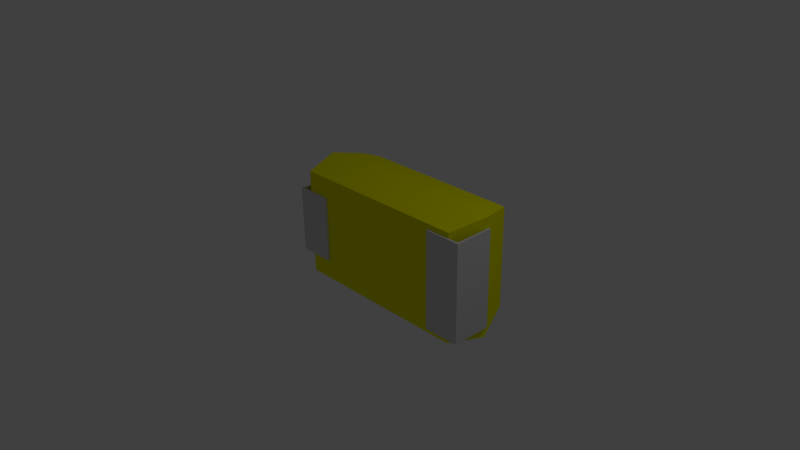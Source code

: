 # Source: 10uF_35V_D.blend  (saved by Blender 2.69.0; exported with 4.5.12 LTS)
import bpy
from mathutils import Matrix  # noqa: F401  (used for matrix-valued properties, if any)

bpy.ops.wm.read_factory_settings(use_empty=True)
scene = bpy.context.scene
scene.name = 'Scene'

# ---- collections
col_collection_1 = bpy.data.collections.new('Collection 1'); scene.collection.children.link(col_collection_1)

# ---- materials (node trees are filled in below, after node groups)
mat_shape_006 = bpy.data.materials.new('Shape.006')
mat_shape_006.alpha_threshold = 0.0
mat_shape_006.use_transparent_shadow = False
mat_shape_006.diffuse_color = (0.6933, 0.2555, 0.1525, 1.0)
mat_shape_006.roughness = 0.5
mat_shape_006.line_color = (0.0, 0.0, 0.0, 1.0)
mat_shape_005 = bpy.data.materials.new('Shape.005')
mat_shape_005.alpha_threshold = 0.0
mat_shape_005.use_transparent_shadow = False
mat_shape_005.diffuse_color = (0.7899, 0.8133, 0.694, 1.0)
mat_shape_005.roughness = 0.5
mat_shape_005.line_color = (0.0, 0.0, 0.0, 1.0)
mat_shape_004 = bpy.data.materials.new('Shape.004')
mat_shape_004.alpha_threshold = 0.0
mat_shape_004.use_transparent_shadow = False
mat_shape_004.diffuse_color = (0.9, 0.9, 0.0, 1.0)
mat_shape_004.specular_color = (0.9, 0.9, 0.0)
mat_shape_004.roughness = 0.5
mat_shape_004.line_color = (0.0, 0.0, 0.0, 1.0)
mat_shape_003 = bpy.data.materials.new('Shape.003')
mat_shape_003.alpha_threshold = 0.0
mat_shape_003.use_transparent_shadow = False
mat_shape_003.diffuse_color = (0.7, 0.7, 0.7, 1.0)
mat_shape_003.specular_color = (0.7, 0.7, 0.7)
mat_shape_003.roughness = 0.5
mat_shape_003.line_color = (0.0, 0.0, 0.0, 1.0)
mat_shape_002 = bpy.data.materials.new('Shape.002')
mat_shape_002.alpha_threshold = 0.0
mat_shape_002.use_transparent_shadow = False
mat_shape_002.diffuse_color = (0.7, 0.7, 0.7, 1.0)
mat_shape_002.specular_color = (0.7, 0.7, 0.7)
mat_shape_002.roughness = 0.5
mat_shape_002.line_color = (0.0, 0.0, 0.0, 1.0)
mat_shape_001 = bpy.data.materials.new('Shape.001')
mat_shape_001.alpha_threshold = 0.0
mat_shape_001.use_transparent_shadow = False
mat_shape_001.diffuse_color = (0.6933, 0.2555, 0.1525, 1.0)
mat_shape_001.roughness = 0.5
mat_shape_001.line_color = (0.0, 0.0, 0.0, 1.0)
mat_shape = bpy.data.materials.new('Shape')
mat_shape.alpha_threshold = 0.0
mat_shape.use_transparent_shadow = False
mat_shape.diffuse_color = (0.6933, 0.2555, 0.1525, 1.0)
mat_shape.roughness = 0.5
mat_shape.line_color = (0.0, 0.0, 0.0, 1.0)

# ---- material node trees

# ---- world
world_world = bpy.data.worlds.new('World'); scene.world = world_world
world_world.color = (0.05088, 0.05088, 0.05088)
world_world.use_sun_shadow = False
world_world.sun_shadow_jitter_overblur = 0.0
world_world.cycles.sampling_method = 'MANUAL'
world_world.cycles.sample_map_resolution = 256

# ---- cameras
cam_camera = bpy.data.cameras.new('Camera')
cam_camera.clip_end = 100.0
cam_camera.lens = 35.0
cam_camera.sensor_width = 32.0
cam_camera.sensor_height = 18.0
cam_camera.ortho_scale = 7.314
cam_camera.dof.focus_distance = 0.0
cam_camera.dof.aperture_fstop = 128.0

# ---- lights
light_lamp = bpy.data.lights.new('Lamp', 'POINT')
light_lamp.transmission_factor = 0.0
light_lamp.cutoff_distance = 30.0
light_lamp.energy = 100.0
light_lamp.shadow_buffer_clip_start = 1.001
light_lamp.shadow_soft_size = 0.1
light_lamp.shadow_maximum_resolution = 0.006
light_lamp.use_absolute_resolution = True
light_lamp.cycles.use_multiple_importance_sampling = False

# ---- meshes
me_shapeindexedfaceset = bpy.data.meshes.new('ShapeIndexedFaceSet')
me_shapeindexedfaceset.from_pydata([(0.0, 0.0, 0.0), (0.4822, 0.7182, 1.116), (0.7927, 0.7182, 1.119), (0.7927, -0.7182, 1.119), (0.4822, -0.7182, 1.116)], [], [(1, 4, 3, 2)])
me_shapeindexedfaceset.materials.append(mat_shape_006)
me_shapeindexedfaceset.use_remesh_preserve_volume = False
me_shapeindexedfaceset.use_remesh_preserve_attributes = False
me_shapeindexedfaceset.use_mirror_vertex_groups = False
me_shapeindexedfaceset.update()
me_shapeindexedfaceset_006 = bpy.data.meshes.new('ShapeIndexedFaceSet.006')
me_shapeindexedfaceset_006.from_pydata([(0.0, 0.0, 0.0), (1.092, -0.7182, 1.122), (1.092, 0.7182, 1.122), (1.29, -0.7466, 0.9951), (1.29, 0.7466, 0.9951)], [], [(1, 3, 4, 2)])
me_shapeindexedfaceset_006.materials.append(mat_shape_005)
me_shapeindexedfaceset_006.use_remesh_preserve_volume = False
me_shapeindexedfaceset_006.use_remesh_preserve_attributes = False
me_shapeindexedfaceset_006.use_mirror_vertex_groups = False
me_shapeindexedfaceset_006.update()
me_shapeindexedfaceset_005 = bpy.data.meshes.new('ShapeIndexedFaceSet.005')
me_shapeindexedfaceset_005.from_pydata([(0.0, 0.0, 0.0), (-1.435, -0.845, 0.55), (-1.435, 0.845, 0.55), (1.435, 0.845, 0.55), (1.435, -0.845, 0.55), (-1.22, 0.7182, 1.1), (-1.22, -0.7182, 1.1), (1.291, -0.7605, 0.03), (-1.291, -0.7605, 0.03), (-1.291, 0.7605, 0.03), (1.291, 0.7605, 0.03), (1.092, -0.7182, 1.122), (1.092, 0.7182, 1.122), (1.29, -0.7466, 0.9951), (1.29, 0.7466, 0.9951), (0.4822, 0.7182, 1.116), (0.7927, 0.7182, 1.119), (0.7927, -0.7182, 1.119), (0.4822, -0.7182, 1.116)], [], [(1, 2, 9, 8), (1, 4, 13), (1, 13, 11), (1, 11, 17), (1, 17, 18), (1, 18, 6), (1, 6, 5, 2), (1, 8, 7, 4), (2, 3, 10, 9), (2, 5, 15), (2, 15, 16), (2, 16, 12), (2, 12, 14), (2, 14, 3), (3, 4, 7, 10), (3, 14, 13, 4), (5, 6, 18, 15), (7, 8, 9, 10), (11, 12, 16, 17)])
me_shapeindexedfaceset_005.materials.append(mat_shape_004)
me_shapeindexedfaceset_005.use_remesh_preserve_volume = False
me_shapeindexedfaceset_005.use_remesh_preserve_attributes = False
me_shapeindexedfaceset_005.use_mirror_vertex_groups = False
me_shapeindexedfaceset_005.update()
me_shapeindexedfaceset_004 = bpy.data.meshes.new('ShapeIndexedFaceSet.004')
me_shapeindexedfaceset_004.from_pydata([(0.0, 0.0, 0.0), (1.435, -0.47, 0.535), (1.435, 0.47, 0.535), (1.465, 0.47, 0.535), (1.465, -0.47, 0.535), (1.435, -0.47, 0.03), (1.435, 0.47, 0.03), (1.465, 0.47, 0.03), (1.465, -0.47, 0.03), (1.435, 0.47, 0.565), (1.435, -0.47, 0.565), (1.465, -0.47, 0.565), (1.465, 0.47, 0.565), (1.335, 0.47, 0.535), (1.335, -0.47, 0.535), (1.335, -0.47, 0.565), (1.335, 0.47, 0.565), (1.435, -0.47, 2.776e-17), (1.435, 0.47, 2.776e-17), (1.465, 0.47, 2.776e-17), (1.465, -0.47, 2.776e-17), (0.955, 0.47, 2.776e-17), (0.955, -0.47, 2.776e-17), (0.955, -0.47, 0.03), (0.955, 0.47, 0.03)], [], [(1, 2, 6, 5), (1, 4, 11, 10), (1, 5, 8, 4), (1, 10, 15, 14), (1, 14, 13, 2), (2, 3, 7, 6), (2, 9, 12, 3), (2, 13, 16, 9), (3, 4, 8, 7), (3, 12, 11, 4), (5, 6, 24, 23), (5, 17, 20, 8), (5, 23, 22, 17), (6, 7, 19, 18), (6, 18, 21, 24), (7, 8, 20, 19), (9, 10, 11, 12), (9, 16, 15, 10), (13, 14, 15, 16), (17, 18, 19, 20), (17, 22, 21, 18), (21, 22, 23, 24)])
me_shapeindexedfaceset_004.materials.append(mat_shape_003)
me_shapeindexedfaceset_004.use_remesh_preserve_volume = False
me_shapeindexedfaceset_004.use_remesh_preserve_attributes = False
me_shapeindexedfaceset_004.use_mirror_vertex_groups = False
me_shapeindexedfaceset_004.update()
me_shapeindexedfaceset_003 = bpy.data.meshes.new('ShapeIndexedFaceSet.003')
me_shapeindexedfaceset_003.from_pydata([(0.0, 0.0, 0.0), (-1.435, 0.69, 0.535), (-1.435, -0.69, 0.535), (-1.465, -0.69, 0.535), (-1.465, 0.69, 0.535), (-1.435, 0.69, 0.03), (-1.435, -0.69, 0.03), (-1.465, -0.69, 0.03), (-1.465, 0.69, 0.03), (-1.435, -0.69, 0.565), (-1.435, 0.69, 0.565), (-1.465, 0.69, 0.565), (-1.465, -0.69, 0.565), (-1.335, -0.69, 0.535), (-1.335, 0.69, 0.535), (-1.335, 0.69, 0.565), (-1.335, -0.69, 0.565), (-1.435, 0.69, 2.776e-17), (-1.435, -0.69, 2.776e-17), (-1.465, -0.69, 2.776e-17), (-1.465, 0.69, 2.776e-17), (-0.955, -0.69, 2.776e-17), (-0.955, 0.69, 2.776e-17), (-0.955, 0.69, 0.03), (-0.955, -0.69, 0.03)], [], [(1, 2, 6, 5), (1, 4, 11, 10), (1, 5, 8, 4), (1, 10, 15, 14), (1, 14, 13, 2), (2, 3, 7, 6), (2, 9, 12, 3), (2, 13, 16, 9), (3, 4, 8, 7), (3, 12, 11, 4), (5, 6, 24, 23), (5, 17, 20, 8), (5, 23, 22, 17), (6, 7, 19, 18), (6, 18, 21, 24), (7, 8, 20, 19), (9, 10, 11, 12), (9, 16, 15, 10), (13, 14, 15, 16), (17, 18, 19, 20), (17, 22, 21, 18), (21, 22, 23, 24)])
me_shapeindexedfaceset_003.materials.append(mat_shape_002)
me_shapeindexedfaceset_003.use_remesh_preserve_volume = False
me_shapeindexedfaceset_003.use_remesh_preserve_attributes = False
me_shapeindexedfaceset_003.use_mirror_vertex_groups = False
me_shapeindexedfaceset_003.update()
me_shapeindexedfaceset_002 = bpy.data.meshes.new('ShapeIndexedFaceSet.002')
me_shapeindexedfaceset_002.from_pydata([(0.0, 0.0, 0.0), (-0.1693, 0.5985, 1.115), (-0.2052, 0.5511, 1.115), (-0.2052, 0.3339, 1.115), (-0.1693, 0.2865, 1.115), (-0.1333, 0.3339, 1.115), (-0.1333, 0.4066, 1.115), (0.2535, 0.4066, 1.115), (0.2535, 0.4777, 1.115), (0.1873, 0.5748, 1.115), (0.1711, 0.5921, 1.115), (0.1521, 0.5971, 1.115), (0.1312, 0.5881, 1.115), (0.1233, 0.5669, 1.115), (0.1327, 0.5374, 1.115), (0.1744, 0.4785, 1.115), (-0.1333, 0.4785, 1.115), (-0.1333, 0.5511, 1.115), (-0.1409, 0.5863, 1.115), (-0.1693, 0.5985, 1.043), (-0.2052, 0.5511, 1.043), (-0.2052, 0.3339, 1.043), (-0.1693, 0.2865, 1.043), (-0.1333, 0.3339, 1.043), (-0.1333, 0.4066, 1.043), (0.2535, 0.4066, 1.043), (0.2535, 0.4777, 1.043), (0.1873, 0.5748, 1.043), (0.1711, 0.5921, 1.043), (0.1521, 0.5971, 1.043), (0.1312, 0.5881, 1.043), (0.1233, 0.5669, 1.043), (0.1327, 0.5374, 1.043), (0.1744, 0.4785, 1.043), (-0.1333, 0.4785, 1.043), (-0.1333, 0.5511, 1.043), (-0.1409, 0.5863, 1.043), (0.2535, 0.01113, 1.115), (0.2244, 0.09849, 1.115), (0.151, 0.151, 1.115), (0.05288, 0.1671, 1.115), (-0.01542, 0.1671, 1.115), (-0.1578, 0.1272, 1.115), (-0.216, 0.01113, 1.115), (-0.1869, -0.07622, 1.115), (-0.1136, -0.1287, 1.115), (-0.01542, -0.1449, 1.115), (0.05288, -0.1449, 1.115), (0.1952, -0.105, 1.115), (0.05791, 0.09525, 1.115), (0.1478, 0.07225, 1.115), (0.1816, 0.01113, 1.115), (0.1478, -0.04998, 1.115), (0.05791, -0.07298, 1.115), (-0.02046, -0.07298, 1.115), (-0.1103, -0.04998, 1.115), (-0.1441, 0.01113, 1.115), (-0.1103, 0.07225, 1.115), (-0.02046, 0.09525, 1.115), (0.2535, 0.01113, 1.043), (0.2244, 0.09849, 1.043), (0.151, 0.151, 1.043), (0.05288, 0.1671, 1.043), (-0.01542, 0.1671, 1.043), (-0.1578, 0.1272, 1.043), (-0.216, 0.01113, 1.043), (-0.1869, -0.07622, 1.043), (-0.1136, -0.1287, 1.043), (-0.01542, -0.1449, 1.043), (0.05288, -0.1449, 1.043), (0.1952, -0.105, 1.043), (0.05791, 0.09525, 1.043), (0.1478, 0.07225, 1.043), (0.1816, 0.01113, 1.043), (0.1478, -0.04998, 1.043), (0.05791, -0.07298, 1.043), (-0.02046, -0.07298, 1.043), (-0.1103, -0.04998, 1.043), (-0.1441, 0.01113, 1.043), (-0.1103, 0.07225, 1.043), (-0.02046, 0.09525, 1.043), (-0.216, -0.4425, 1.115), (-0.1754, -0.5504, 1.115), (-0.06934, -0.5892, 1.115), (0.0349, -0.5493, 1.115), (0.07804, -0.4526, 1.115), (0.06654, -0.4026, 1.115), (0.02772, -0.3541, 1.115), (0.1366, -0.4113, 1.115), (0.1794, -0.513, 1.115), (0.1747, -0.5356, 1.115), (0.1701, -0.5561, 1.115), (0.1809, -0.582, 1.115), (0.2067, -0.5928, 1.115), (0.2405, -0.5698, 1.115), (0.2535, -0.5087, 1.115), (0.1643, -0.3354, 1.115), (-0.0003242, -0.28, 1.115), (-0.05784, -0.2844, 1.115), (-0.1154, -0.3002, 1.115), (-0.1664, -0.3293, 1.115), (-0.202, -0.376, 1.115), (-0.05497, -0.3613, 1.115), (-0.01111, -0.4001, 1.115), (0.006146, -0.4476, 1.115), (-0.01578, -0.4972, 1.115), (-0.06863, -0.5173, 1.115), (-0.124, -0.4979, 1.115), (-0.1441, -0.4447, 1.115), (-0.1229, -0.3893, 1.115), (-0.216, -0.4425, 1.043), (-0.1754, -0.5504, 1.043), (-0.06934, -0.5892, 1.043), (0.0349, -0.5493, 1.043), (0.07804, -0.4526, 1.043), (0.06654, -0.4026, 1.043), (0.02772, -0.3541, 1.043), (0.1366, -0.4113, 1.043), (0.1794, -0.513, 1.043), (0.1747, -0.5356, 1.043), (0.1701, -0.5561, 1.043), (0.1809, -0.582, 1.043), (0.2067, -0.5928, 1.043), (0.2405, -0.5698, 1.043), (0.2535, -0.5087, 1.043), (0.1643, -0.3354, 1.043), (-0.0003242, -0.28, 1.043), (-0.05784, -0.2844, 1.043), (-0.1154, -0.3002, 1.043), (-0.1664, -0.3293, 1.043), (-0.202, -0.376, 1.043), (-0.05497, -0.3613, 1.043), (-0.01111, -0.4001, 1.043), (0.006146, -0.4476, 1.043), (-0.01578, -0.4972, 1.043), (-0.06863, -0.5173, 1.043), (-0.124, -0.4979, 1.043), (-0.1441, -0.4447, 1.043), (-0.1229, -0.3893, 1.043)], [], [(1, 2, 17, 18), (1, 18, 36, 19), (1, 19, 20, 2), (2, 3, 6, 16), (2, 16, 17), (2, 20, 21, 3), (3, 4, 5, 6), (3, 21, 22, 4), (4, 22, 23, 5), (5, 23, 24, 6), (6, 7, 15, 16), (6, 24, 25, 7), (7, 8, 15), (7, 25, 26, 8), (8, 9, 14, 15), (8, 26, 27, 9), (9, 10, 13, 14), (9, 27, 28, 10), (10, 11, 12, 13), (10, 28, 29, 11), (11, 29, 30, 12), (12, 30, 31, 13), (13, 31, 32, 14), (14, 32, 33, 15), (15, 33, 34, 16), (16, 34, 35, 17), (17, 35, 36, 18), (19, 36, 35, 20), (20, 34, 24, 21), (20, 35, 34), (21, 24, 23, 22), (24, 34, 33, 25), (25, 33, 26), (26, 33, 32, 27), (27, 32, 31, 28), (28, 31, 30, 29), (37, 38, 50, 51), (37, 48, 70, 59), (37, 51, 52, 48), (37, 59, 60, 38), (38, 39, 50), (38, 60, 61, 39), (39, 40, 49, 50), (39, 61, 62, 40), (40, 41, 58, 49), (40, 62, 63, 41), (41, 42, 57, 58), (41, 63, 64, 42), (42, 43, 56, 57), (42, 64, 65, 43), (43, 44, 55, 56), (43, 65, 66, 44), (44, 45, 55), (44, 66, 67, 45), (45, 46, 54, 55), (45, 67, 68, 46), (46, 47, 53, 54), (46, 68, 69, 47), (47, 48, 52, 53), (47, 69, 70, 48), (49, 58, 80, 71), (49, 71, 72, 50), (50, 72, 73, 51), (51, 73, 74, 52), (52, 74, 75, 53), (53, 75, 76, 54), (54, 76, 77, 55), (55, 77, 78, 56), (56, 78, 79, 57), (57, 79, 80, 58), (59, 70, 74, 73), (59, 73, 72, 60), (60, 72, 61), (61, 72, 71, 62), (62, 71, 80, 63), (63, 80, 79, 64), (64, 79, 78, 65), (65, 78, 77, 66), (66, 77, 67), (67, 77, 76, 68), (68, 76, 75, 69), (69, 75, 74, 70), (81, 82, 107, 108), (81, 101, 130, 110), (81, 108, 109, 101), (81, 110, 111, 82), (82, 83, 106, 107), (82, 111, 112, 83), (83, 84, 105, 106), (83, 112, 113, 84), (84, 85, 104, 105), (84, 113, 114, 85), (85, 86, 103, 104), (85, 114, 115, 86), (86, 87, 103), (86, 115, 116, 87), (87, 88, 96, 97), (87, 97, 102, 103), (87, 116, 117, 88), (88, 89, 95, 96), (88, 117, 118, 89), (89, 90, 94, 95), (89, 118, 119, 90), (90, 91, 94), (90, 119, 120, 91), (91, 92, 93, 94), (91, 120, 121, 92), (92, 121, 122, 93), (93, 122, 123, 94), (94, 123, 124, 95), (95, 124, 125, 96), (96, 125, 126, 97), (97, 98, 102), (97, 126, 127, 98), (98, 99, 109, 102), (98, 127, 128, 99), (99, 100, 101, 109), (99, 128, 129, 100), (100, 129, 130, 101), (102, 109, 138, 131), (102, 131, 132, 103), (103, 132, 133, 104), (104, 133, 134, 105), (105, 134, 135, 106), (106, 135, 136, 107), (107, 136, 137, 108), (108, 137, 138, 109), (110, 130, 138, 137), (110, 137, 136, 111), (111, 136, 135, 112), (112, 135, 134, 113), (113, 134, 133, 114), (114, 133, 132, 115), (115, 132, 116), (116, 126, 125, 117), (116, 132, 131, 126), (117, 125, 124, 118), (118, 124, 123, 119), (119, 123, 120), (120, 123, 122, 121), (126, 131, 127), (127, 131, 138, 128), (128, 138, 130, 129)])
me_shapeindexedfaceset_002.materials.append(mat_shape_001)
me_shapeindexedfaceset_002.use_remesh_preserve_volume = False
me_shapeindexedfaceset_002.use_remesh_preserve_attributes = False
me_shapeindexedfaceset_002.use_mirror_vertex_groups = False
me_shapeindexedfaceset_002.update()
me_shapeindexedfaceset_001 = bpy.data.meshes.new('ShapeIndexedFaceSet.001')
me_shapeindexedfaceset_001.from_pydata([(0.0, 0.0, 0.0), (-0.6748, 0.4801, 1.112), (-0.6712, 0.5273, 1.112), (-0.6633, 0.5529, 1.112), (-0.6555, 0.5663, 1.112), (-0.6519, 0.5798, 1.112), (-0.6614, 0.6031, 1.112), (-0.6847, 0.6126, 1.112), (-0.725, 0.5755, 1.112), (-0.7404, 0.4781, 1.112), (-0.7286, 0.3951, 1.112), (-0.6968, 0.3423, 1.112), (-0.6558, 0.3167, 1.112), (-0.6112, 0.3088, 1.112), (-0.5121, 0.383, 1.112), (-0.4731, 0.3371, 1.112), (-0.4262, 0.3233, 1.112), (-0.3448, 0.361, 1.112), (-0.312, 0.4584, 1.112), (-0.3343, 0.5522, 1.112), (-0.3849, 0.5935, 1.112), (-0.4078, 0.584, 1.112), (-0.4177, 0.5614, 1.112), (-0.4114, 0.5421, 1.112), (-0.3977, 0.5279, 1.112), (-0.3839, 0.505, 1.112), (-0.3776, 0.4623, 1.112), (-0.3911, 0.4086, 1.112), (-0.4275, 0.3889, 1.112), (-0.4639, 0.4066, 1.112), (-0.4793, 0.4486, 1.112), (-0.4793, 0.4748, 1.112), (-0.4885, 0.4994, 1.112), (-0.5121, 0.5089, 1.112), (-0.5423, 0.4748, 1.112), (-0.5633, 0.4007, 1.112), (-0.6105, 0.3744, 1.112), (-0.6748, 0.4801, 1.047), (-0.6712, 0.5273, 1.047), (-0.6633, 0.5529, 1.047), (-0.6555, 0.5663, 1.047), (-0.6519, 0.5798, 1.047), (-0.6614, 0.6031, 1.047), (-0.6847, 0.6126, 1.047), (-0.725, 0.5755, 1.047), (-0.7404, 0.4781, 1.047), (-0.7286, 0.3951, 1.047), (-0.6968, 0.3423, 1.047), (-0.6558, 0.3167, 1.047), (-0.6112, 0.3088, 1.047), (-0.5121, 0.383, 1.047), (-0.4731, 0.3371, 1.047), (-0.4262, 0.3233, 1.047), (-0.3448, 0.361, 1.047), (-0.312, 0.4584, 1.047), (-0.3343, 0.5522, 1.047), (-0.3849, 0.5935, 1.047), (-0.4078, 0.584, 1.047), (-0.4177, 0.5614, 1.047), (-0.4114, 0.5421, 1.047), (-0.3977, 0.5279, 1.047), (-0.3839, 0.505, 1.047), (-0.3776, 0.4623, 1.047), (-0.3911, 0.4086, 1.047), (-0.4275, 0.3889, 1.047), (-0.4639, 0.4066, 1.047), (-0.4793, 0.4486, 1.047), (-0.4793, 0.4748, 1.047), (-0.4885, 0.4994, 1.047), (-0.5121, 0.5089, 1.047), (-0.5423, 0.4748, 1.047), (-0.5633, 0.4007, 1.047), (-0.6105, 0.3744, 1.047), (-0.3553, -0.0572, 1.112), (-0.3294, -0.04605, 1.112), (-0.3225, -0.01391, 1.112), (-0.3225, 0.1842, 1.112), (-0.5088, 0.1842, 1.112), (-0.5351, 0.175, 1.112), (-0.5456, 0.1514, 1.112), (-0.5318, 0.114, 1.112), (-0.518, 0.05432, 1.112), (-0.5403, 0.001182, 1.112), (-0.5987, -0.01915, 1.112), (-0.6561, 0.005118, 1.112), (-0.6748, 0.08056, 1.112), (-0.6699, 0.1294, 1.112), (-0.6591, 0.1557, 1.112), (-0.6482, 0.1701, 1.112), (-0.6433, 0.1862, 1.112), (-0.6528, 0.2091, 1.112), (-0.6755, 0.219, 1.112), (-0.7217, 0.179, 1.112), (-0.7404, 0.0799, 1.112), (-0.7306, 0.009382, 1.112), (-0.7063, -0.03851, 1.112), (-0.6719, -0.06671, 1.112), (-0.6341, -0.08115, 1.112), (-0.5981, -0.08475, 1.112), (-0.4938, -0.04539, 1.112), (-0.4524, 0.05366, 1.112), (-0.4636, 0.1186, 1.112), (-0.3881, 0.1186, 1.112), (-0.3881, -0.01391, 1.112), (-0.3553, -0.0572, 1.047), (-0.3294, -0.04605, 1.047), (-0.3225, -0.01391, 1.047), (-0.3225, 0.1842, 1.047), (-0.5088, 0.1842, 1.047), (-0.5351, 0.175, 1.047), (-0.5456, 0.1514, 1.047), (-0.5318, 0.114, 1.047), (-0.518, 0.05432, 1.047), (-0.5403, 0.001182, 1.047), (-0.5987, -0.01915, 1.047), (-0.6561, 0.005118, 1.047), (-0.6748, 0.08056, 1.047), (-0.6699, 0.1294, 1.047), (-0.6591, 0.1557, 1.047), (-0.6482, 0.1701, 1.047), (-0.6433, 0.1862, 1.047), (-0.6528, 0.2091, 1.047), (-0.6755, 0.219, 1.047), (-0.7217, 0.179, 1.047), (-0.7404, 0.0799, 1.047), (-0.7306, 0.009382, 1.047), (-0.7063, -0.03851, 1.047), (-0.6719, -0.06671, 1.047), (-0.6341, -0.08115, 1.047), (-0.5981, -0.08475, 1.047), (-0.4938, -0.04539, 1.047), (-0.4524, 0.05366, 1.047), (-0.4636, 0.1186, 1.047), (-0.3881, 0.1186, 1.047), (-0.3881, -0.01391, 1.047), (-0.3809, -0.3249, 1.112), (-0.3481, -0.2816, 1.112), (-0.3481, -0.1832, 1.112), (-0.355, -0.151, 1.112), (-0.3809, -0.1399, 1.112), (-0.4137, -0.1832, 1.112), (-0.4137, -0.193, 1.112), (-0.665, -0.193, 1.112), (-0.665, -0.1832, 1.112), (-0.6978, -0.1399, 1.112), (-0.7306, -0.1832, 1.112), (-0.7306, -0.2816, 1.112), (-0.6978, -0.3249, 1.112), (-0.665, -0.2816, 1.112), (-0.665, -0.2586, 1.112), (-0.5941, -0.2586, 1.112), (-0.5607, -0.298, 1.112), (-0.6151, -0.358, 1.112), (-0.7306, -0.4108, 1.112), (-0.7306, -0.4829, 1.112), (-0.6978, -0.5262, 1.112), (-0.665, -0.4829, 1.112), (-0.665, -0.462, 1.112), (-0.5141, -0.3511, 1.112), (-0.4137, -0.4665, 1.112), (-0.3809, -0.5072, 1.112), (-0.3481, -0.4639, 1.112), (-0.3481, -0.3983, 1.112), (-0.3816, -0.355, 1.112), (-0.4111, -0.3754, 1.112), (-0.5115, -0.2586, 1.112), (-0.4137, -0.2586, 1.112), (-0.4137, -0.2816, 1.112), (-0.3809, -0.3249, 1.047), (-0.3481, -0.2816, 1.047), (-0.3481, -0.1832, 1.047), (-0.355, -0.151, 1.047), (-0.3809, -0.1399, 1.047), (-0.4137, -0.1832, 1.047), (-0.4137, -0.193, 1.047), (-0.665, -0.193, 1.047), (-0.665, -0.1832, 1.047), (-0.6978, -0.1399, 1.047), (-0.7306, -0.1832, 1.047), (-0.7306, -0.2816, 1.047), (-0.6978, -0.3249, 1.047), (-0.665, -0.2816, 1.047), (-0.665, -0.2586, 1.047), (-0.5941, -0.2586, 1.047), (-0.5607, -0.298, 1.047), (-0.6151, -0.358, 1.047), (-0.7306, -0.4108, 1.047), (-0.7306, -0.4829, 1.047), (-0.6978, -0.5262, 1.047), (-0.665, -0.4829, 1.047), (-0.665, -0.462, 1.047), (-0.5141, -0.3511, 1.047), (-0.4137, -0.4665, 1.047), (-0.3809, -0.5072, 1.047), (-0.3481, -0.4639, 1.047), (-0.3481, -0.3983, 1.047), (-0.3816, -0.355, 1.047), (-0.4111, -0.3754, 1.047), (-0.5115, -0.2586, 1.047), (-0.4137, -0.2586, 1.047), (-0.4137, -0.2816, 1.047)], [], [(1, 2, 8, 9), (1, 9, 10), (1, 10, 11, 36), (1, 36, 72, 37), (1, 37, 38, 2), (2, 3, 8), (2, 38, 39, 3), (3, 4, 7, 8), (3, 39, 40, 4), (4, 5, 6, 7), (4, 40, 41, 5), (5, 41, 42, 6), (6, 42, 43, 7), (7, 43, 44, 8), (8, 44, 45, 9), (9, 45, 46, 10), (10, 46, 47, 11), (11, 12, 13, 36), (11, 47, 48, 12), (12, 48, 49, 13), (13, 14, 35, 36), (13, 49, 50, 14), (14, 15, 29, 30), (14, 30, 34, 35), (14, 50, 51, 15), (15, 16, 28, 29), (15, 51, 52, 16), (16, 17, 27, 28), (16, 52, 53, 17), (17, 18, 26, 27), (17, 53, 54, 18), (18, 19, 25, 26), (18, 54, 55, 19), (19, 20, 23, 24), (19, 24, 25), (19, 55, 56, 20), (20, 21, 22, 23), (20, 56, 57, 21), (21, 57, 58, 22), (22, 58, 59, 23), (23, 59, 60, 24), (24, 60, 61, 25), (25, 61, 62, 26), (26, 62, 63, 27), (27, 63, 64, 28), (28, 64, 65, 29), (29, 65, 66, 30), (30, 31, 34), (30, 66, 67, 31), (31, 32, 33, 34), (31, 67, 68, 32), (32, 68, 69, 33), (33, 69, 70, 34), (34, 70, 71, 35), (35, 71, 72, 36), (37, 45, 44, 38), (37, 46, 45), (37, 72, 47, 46), (38, 44, 39), (39, 44, 43, 40), (40, 43, 42, 41), (47, 72, 49, 48), (49, 72, 71, 50), (50, 66, 65, 51), (50, 71, 70, 66), (51, 65, 64, 52), (52, 64, 63, 53), (53, 63, 62, 54), (54, 62, 61, 55), (55, 60, 59, 56), (55, 61, 60), (56, 59, 58, 57), (66, 70, 67), (67, 70, 69, 68), (73, 74, 75, 103), (73, 103, 134, 104), (73, 104, 105, 74), (74, 105, 106, 75), (75, 76, 102, 103), (75, 106, 107, 76), (76, 77, 101, 102), (76, 107, 108, 77), (77, 78, 79), (77, 79, 80, 101), (77, 108, 109, 78), (78, 109, 110, 79), (79, 110, 111, 80), (80, 81, 100, 101), (80, 111, 112, 81), (81, 82, 99, 100), (81, 112, 113, 82), (82, 83, 98, 99), (82, 113, 114, 83), (83, 84, 96, 97), (83, 97, 98), (83, 114, 115, 84), (84, 85, 93, 94), (84, 94, 95, 96), (84, 115, 116, 85), (85, 86, 92, 93), (85, 116, 117, 86), (86, 87, 92), (86, 117, 118, 87), (87, 88, 91, 92), (87, 118, 119, 88), (88, 89, 90, 91), (88, 119, 120, 89), (89, 120, 121, 90), (90, 121, 122, 91), (91, 122, 123, 92), (92, 123, 124, 93), (93, 124, 125, 94), (94, 125, 126, 95), (95, 126, 127, 96), (96, 127, 128, 97), (97, 128, 129, 98), (98, 129, 130, 99), (99, 130, 131, 100), (100, 131, 132, 101), (101, 132, 133, 102), (102, 133, 134, 103), (104, 134, 106, 105), (106, 134, 133, 107), (107, 133, 132, 108), (108, 110, 109), (108, 132, 111, 110), (111, 132, 131, 112), (112, 131, 130, 113), (113, 130, 129, 114), (114, 128, 127, 115), (114, 129, 128), (115, 125, 124, 116), (115, 127, 126, 125), (116, 124, 123, 117), (117, 123, 118), (118, 123, 122, 119), (119, 122, 121, 120), (135, 136, 166, 167), (135, 167, 200, 168), (135, 168, 169, 136), (136, 137, 141, 166), (136, 169, 170, 137), (137, 138, 139, 140), (137, 140, 141), (137, 170, 171, 138), (138, 171, 172, 139), (139, 172, 173, 140), (140, 173, 174, 141), (141, 142, 150, 165), (141, 165, 166), (141, 174, 175, 142), (142, 143, 144, 145), (142, 145, 146, 149), (142, 149, 150), (142, 175, 176, 143), (143, 176, 177, 144), (144, 177, 178, 145), (145, 178, 179, 146), (146, 147, 148, 149), (146, 179, 180, 147), (147, 180, 181, 148), (148, 181, 182, 149), (149, 182, 183, 150), (150, 151, 165), (150, 183, 184, 151), (151, 152, 157, 158), (151, 158, 164, 165), (151, 184, 185, 152), (152, 153, 157), (152, 185, 186, 153), (153, 154, 156, 157), (153, 186, 187, 154), (154, 155, 156), (154, 187, 188, 155), (155, 188, 189, 156), (156, 189, 190, 157), (157, 190, 191, 158), (158, 159, 164), (158, 191, 192, 159), (159, 160, 161), (159, 161, 162, 164), (159, 192, 193, 160), (160, 193, 194, 161), (161, 194, 195, 162), (162, 163, 164), (162, 195, 196, 163), (163, 196, 197, 164), (164, 197, 198, 165), (165, 198, 199, 166), (166, 199, 200, 167), (168, 200, 199, 169), (169, 199, 174, 170), (170, 173, 172, 171), (170, 174, 173), (174, 198, 183, 175), (174, 199, 198), (175, 178, 177, 176), (175, 182, 179, 178), (175, 183, 182), (179, 182, 181, 180), (183, 198, 184), (184, 191, 190, 185), (184, 198, 197, 191), (185, 190, 186), (186, 190, 189, 187), (187, 189, 188), (191, 197, 192), (192, 194, 193), (192, 197, 195, 194), (195, 197, 196)])
me_shapeindexedfaceset_001.materials.append(mat_shape)
me_shapeindexedfaceset_001.use_remesh_preserve_volume = False
me_shapeindexedfaceset_001.use_remesh_preserve_attributes = False
me_shapeindexedfaceset_001.use_mirror_vertex_groups = False
me_shapeindexedfaceset_001.update()

# ---- objects
ob_shapeindexedfaceset_006 = bpy.data.objects.new('ShapeIndexedFaceSet.006', me_shapeindexedfaceset)
ob_shapeindexedfaceset_005 = bpy.data.objects.new('ShapeIndexedFaceSet.005', me_shapeindexedfaceset_006)
ob_shapeindexedfaceset_004 = bpy.data.objects.new('ShapeIndexedFaceSet.004', me_shapeindexedfaceset_005)
ob_shapeindexedfaceset_003 = bpy.data.objects.new('ShapeIndexedFaceSet.003', me_shapeindexedfaceset_004)
ob_shapeindexedfaceset_002 = bpy.data.objects.new('ShapeIndexedFaceSet.002', me_shapeindexedfaceset_003)
ob_shapeindexedfaceset_001 = bpy.data.objects.new('ShapeIndexedFaceSet.001', me_shapeindexedfaceset_002)
ob_shapeindexedfaceset = bpy.data.objects.new('ShapeIndexedFaceSet', me_shapeindexedfaceset_001)
ob_lamp = bpy.data.objects.new('Lamp', light_lamp)
ob_camera = bpy.data.objects.new('Camera', cam_camera)

# ---- transforms, parenting, visibility, modifiers, constraints
ob_shapeindexedfaceset_006.location = (0.0, 0.0, 0.0)
ob_shapeindexedfaceset_006.rotation_euler = (1.571, -0.0, 3.142)
ob_shapeindexedfaceset_006.lineart.crease_threshold = 0.0
ob_shapeindexedfaceset_005.location = (0.0, 0.0, 0.0)
ob_shapeindexedfaceset_005.rotation_euler = (1.571, -0.0, 3.142)
ob_shapeindexedfaceset_005.lineart.crease_threshold = 0.0
ob_shapeindexedfaceset_004.location = (0.0, 0.0, 0.0)
ob_shapeindexedfaceset_004.rotation_euler = (1.571, -0.0, 3.142)
ob_shapeindexedfaceset_004.lineart.crease_threshold = 0.0
ob_shapeindexedfaceset_003.location = (0.0, 0.0, 0.0)
ob_shapeindexedfaceset_003.rotation_euler = (1.571, -0.0, 3.142)
ob_shapeindexedfaceset_003.lineart.crease_threshold = 0.0
ob_shapeindexedfaceset_002.location = (0.0, 0.0, 0.0)
ob_shapeindexedfaceset_002.rotation_euler = (1.571, -0.0, 3.142)
ob_shapeindexedfaceset_002.lineart.crease_threshold = 0.0
ob_shapeindexedfaceset_001.location = (0.0, 0.0, 0.0)
ob_shapeindexedfaceset_001.rotation_euler = (1.571, -0.0, 3.142)
ob_shapeindexedfaceset_001.lineart.crease_threshold = 0.0
ob_shapeindexedfaceset.location = (0.0, 0.0, 0.0)
ob_shapeindexedfaceset.rotation_euler = (1.571, -0.0, 3.142)
ob_shapeindexedfaceset.lineart.crease_threshold = 0.0
ob_lamp.location = (4.076, 1.005, 5.904)
ob_lamp.rotation_euler = (0.6503, 0.05522, 1.866)
ob_lamp.lock_rotations_4d = False
ob_lamp.empty_display_type = 'ARROWS'
ob_lamp.color = (0.0, 0.0, 0.0, 0.0)
ob_lamp.lineart.crease_threshold = 0.0
ob_camera.location = (7.481, -6.508, 5.344)
ob_camera.rotation_euler = (1.109, 0.01082, 0.8149)
ob_camera.lock_rotations_4d = False
ob_camera.empty_display_type = 'ARROWS'
ob_camera.color = (0.0, 0.0, 0.0, 0.0)
ob_camera.display_type = 'WIRE'
ob_camera.lineart.crease_threshold = 0.0

# ---- collection membership
col_collection_1.objects.link(ob_shapeindexedfaceset_006)
col_collection_1.objects.link(ob_shapeindexedfaceset_005)
col_collection_1.objects.link(ob_shapeindexedfaceset_004)
col_collection_1.objects.link(ob_shapeindexedfaceset_003)
col_collection_1.objects.link(ob_shapeindexedfaceset_002)
col_collection_1.objects.link(ob_shapeindexedfaceset_001)
col_collection_1.objects.link(ob_shapeindexedfaceset)
col_collection_1.objects.link(ob_lamp)
col_collection_1.objects.link(ob_camera)

# ---- scene / render settings (as saved in the file)
scene.camera = ob_camera
scene.frame_start = 1; scene.frame_end = 250; scene.frame_set(1)
scene.render.engine = 'BLENDER_EEVEE_NEXT'
scene.render.image_settings.compression = 90
scene.render.resolution_percentage = 50
scene.render.dither_intensity = 0.0
scene.cycles.use_denoising = False
scene.cycles.samples = 10
scene.cycles.sampling_pattern = 'TABULATED_SOBOL'
scene.cycles.light_sampling_threshold = 0.0
scene.cycles.use_adaptive_sampling = False
scene.cycles.use_light_tree = False
scene.cycles.blur_glossy = 0.0
scene.cycles.volume_bounces = 1
scene.cycles.pixel_filter_type = 'GAUSSIAN'
scene.cycles.sample_clamp_indirect = 0.0
scene.view_settings.view_transform = 'Standard'
bpy.context.view_layer.update()
